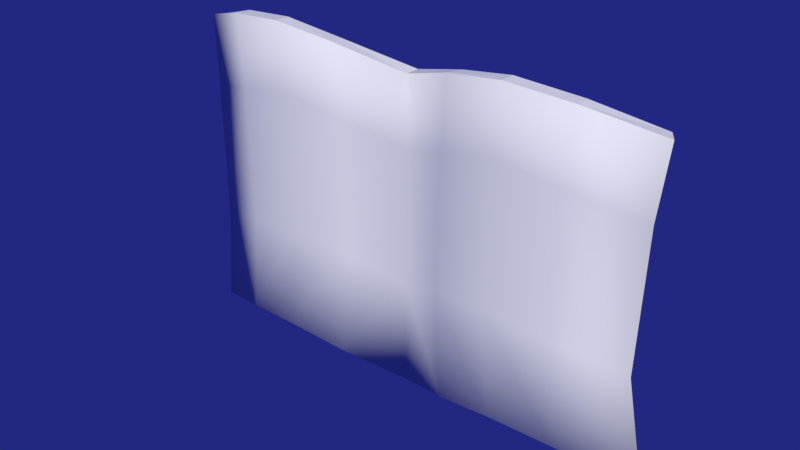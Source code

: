 # Source: icon_knowledge.blend  (saved by Blender 2.78.0; exported with 4.5.12 LTS)
import bpy
from mathutils import Matrix  # noqa: F401  (used for matrix-valued properties, if any)

bpy.ops.wm.read_factory_settings(use_empty=True)
scene = bpy.context.scene
scene.name = 'Scene'

# ---- collections
col_collection_1 = bpy.data.collections.new('Collection 1'); scene.collection.children.link(col_collection_1)

# ---- materials (node trees are filled in below, after node groups)
mat_material_001 = bpy.data.materials.new('Material.001')
mat_material_001.alpha_threshold = 0.0
mat_material_001.use_transparent_shadow = False
mat_material_001.preview_render_type = 'CUBE'
mat_material_001.specular_color = (1.0, 1.0, 0.8787)
mat_material_001.roughness = 0.5

# ---- material node trees

# ---- world
world_world = bpy.data.worlds.new('World'); scene.world = world_world
world_world.color = (0.01571, 0.0212, 0.2203)
world_world.use_sun_shadow = False
world_world.sun_shadow_jitter_overblur = 0.0
world_world.cycles.sampling_method = 'MANUAL'

# ---- meshes
me_cube_001 = bpy.data.meshes.new('Cube.001')
me_cube_001.from_pydata([(0.3953, -0.2149, 0.1977), (1.155, -0.1075, 2.21), (0.7702, -0.1706, 2.257), (0.4294, -0.1262, 2.198), (1.625, -0.02323, 0.06578), (1.58, -0.02323, 2.085), (1.574, 0.05648, 0.06578), (1.529, 0.05648, 2.085), (0.7766, -0.2656, 0.2637), (1.171, -0.201, 0.2105), (1.155, -0.1075, 0.2105), (0.7766, -0.1706, 0.2637), (0.4294, -0.1262, 0.1977), (1.171, -0.201, 2.21), (0.7702, -0.2656, 2.257), (0.3953, -0.2149, 2.198), (1.489, 0.03046, 1.636), (1.466, 0.01601, 0.7516), (1.54, -0.04925, 1.636), (1.518, -0.06371, 0.7516), (1.124, -0.2093, 1.762), (1.098, -0.214, 0.8771), (0.7223, -0.2656, 1.834), (0.6957, -0.2656, 0.9495), (0.3506, -0.1977, 1.749), (0.3258, -0.1882, 0.8644), (0.3847, -0.1091, 1.749), (0.3598, -0.09952, 0.8644), (0.7223, -0.1706, 1.834), (0.6957, -0.1706, 0.9495), (1.107, -0.1158, 1.762), (1.081, -0.1204, 0.8771), (-0.3953, -0.2149, 0.1977), (-1.155, -0.1075, 2.21), (-0.7702, -0.1706, 2.257), (-0.4294, -0.1262, 2.198), (-1.625, -0.02323, 0.06578), (-1.58, -0.02323, 2.085), (-1.574, 0.05648, 0.06578), (-1.529, 0.05648, 2.085), (0.0, 0.04748, 0.0594), (0.0, 0.04748, 2.059), (0.0, -0.04748, 0.0594), (0.0, -0.04748, 2.059), (-0.7766, -0.2656, 0.2637), (-1.171, -0.201, 0.2105), (-1.155, -0.1075, 0.2105), (-0.7766, -0.1706, 0.2637), (-0.4294, -0.1262, 0.1977), (-1.171, -0.201, 2.21), (-0.7702, -0.2656, 2.257), (-0.3953, -0.2149, 2.198), (-1.489, 0.03046, 1.636), (-1.466, 0.01601, 0.7516), (-1.54, -0.04925, 1.636), (-1.518, -0.06371, 0.7516), (0.0, -0.04748, 1.611), (0.0, -0.04748, 0.7261), (0.0, 0.04748, 1.611), (0.0, 0.04748, 0.7261), (-1.124, -0.2093, 1.762), (-1.098, -0.214, 0.8771), (-0.7223, -0.2656, 1.834), (-0.6957, -0.2656, 0.9495), (-0.3506, -0.1977, 1.749), (-0.3258, -0.1882, 0.8644), (-0.3847, -0.1091, 1.749), (-0.3598, -0.09952, 0.8644), (-0.7223, -0.1706, 1.834), (-0.6957, -0.1706, 0.9495), (-1.107, -0.1158, 1.762), (-1.081, -0.1204, 0.8771)], [], [(1, 2, 14, 13), (30, 1, 7, 16), (16, 7, 5, 18), (7, 1, 13, 5), (10, 6, 4, 9), (22, 14, 15, 24), (3, 41, 43, 15), (20, 13, 14, 22), (24, 15, 43, 56), (18, 5, 13, 20), (2, 3, 15, 14), (40, 12, 0, 42), (12, 11, 8, 0), (11, 10, 9, 8), (58, 41, 3, 26), (26, 3, 2, 28), (28, 2, 1, 30), (11, 29, 31, 10), (29, 28, 30, 31), (12, 27, 29, 11), (27, 26, 28, 29), (40, 59, 27, 12), (59, 58, 26, 27), (4, 19, 21, 9), (19, 18, 20, 21), (0, 25, 57, 42), (25, 24, 56, 57), (9, 21, 23, 8), (21, 20, 22, 23), (8, 23, 25, 0), (23, 22, 24, 25), (6, 17, 19, 4), (17, 16, 18, 19), (10, 31, 17, 6), (31, 30, 16, 17), (33, 49, 50, 34), (70, 52, 39, 33), (52, 54, 37, 39), (39, 37, 49, 33), (46, 45, 36, 38), (62, 64, 51, 50), (35, 51, 43, 41), (60, 62, 50, 49), (64, 56, 43, 51), (54, 60, 49, 37), (34, 50, 51, 35), (40, 42, 32, 48), (48, 32, 44, 47), (47, 44, 45, 46), (58, 66, 35, 41), (66, 68, 34, 35), (68, 70, 33, 34), (47, 46, 71, 69), (69, 71, 70, 68), (48, 47, 69, 67), (67, 69, 68, 66), (40, 48, 67, 59), (59, 67, 66, 58), (36, 45, 61, 55), (55, 61, 60, 54), (32, 42, 57, 65), (65, 57, 56, 64), (45, 44, 63, 61), (61, 63, 62, 60), (44, 32, 65, 63), (63, 65, 64, 62), (38, 36, 55, 53), (53, 55, 54, 52), (46, 38, 53, 71), (71, 53, 52, 70)])
me_cube_001.polygons.foreach_set('use_smooth', [0, 1, 1, 0, 0, 1, 0, 1, 1, 1, 0, 0, 0, 0, 1, 1, 1, 1, 1, 1, 1, 1, 1, 1, 1, 1, 1, 1, 1, 1, 1, 1, 1, 1, 1, 0, 1, 1, 0, 0, 1, 0, 1, 1, 1, 0, 0, 0, 0, 1, 1, 1, 1, 1, 1, 1, 1, 1, 1, 1, 1, 1, 1, 1, 1, 1, 1, 1, 1, 1])
_uv = me_cube_001.uv_layers.new(name='UVMap')
_uv.uv.foreach_set('vector', [0.9526, 0.6391, 0.9348, 0.7588, 0.9082, 0.759, 0.9264, 0.6342, 0.3125, 0.1549, 0.3261, 0.01506, 0.4303, 0.05464, 0.4186, 0.1945, 0.4186, 0.1945, 0.4303, 0.05464, 0.445, 0.05471, 0.4333, 0.1946, 0.9997, 0.5229, 0.9526, 0.6391, 0.9264, 0.6342, 0.9773, 0.5069, 0.9526, 0.3607, 1.0, 0.491, 0.9776, 0.5069, 0.9265, 0.3657, 0.7122, 0.1319, 0.6984, 0.0, 0.8012, 0.01812, 0.8136, 0.158, 0.9485, 0.8654, 0.9997, 0.9998, 0.9731, 1.0, 0.9238, 0.8762, 0.5988, 0.1549, 0.5849, 0.01509, 0.6984, 0.0, 0.7122, 0.1319, 0.8136, 0.158, 0.8012, 0.01812, 0.9061, 0.06075, 0.9065, 0.2007, 0.478, 0.1946, 0.4655, 0.05473, 0.5849, 0.01509, 0.5988, 0.1549, 0.9348, 0.7588, 0.9485, 0.8654, 0.9238, 0.8762, 0.9082, 0.759, 1.0, 0.0001876, 0.9487, 0.1344, 0.924, 0.1236, 0.9734, 0.0, 0.9487, 0.1344, 0.9348, 0.243, 0.9082, 0.2428, 0.924, 0.1236, 0.9348, 0.243, 0.9526, 0.3607, 0.9265, 0.3657, 0.9082, 0.2428, 0.001698, 0.2007, 0.002188, 0.06074, 0.1231, 0.01816, 0.1101, 0.158, 0.1101, 0.158, 0.1231, 0.01816, 0.2188, 0.0, 0.2049, 0.1319, 0.2049, 0.1319, 0.2188, 0.0, 0.3261, 0.01506, 0.3125, 0.1549, 0.2184, 0.6218, 0.1965, 0.4078, 0.3042, 0.4309, 0.324, 0.6389, 0.1965, 0.4078, 0.2049, 0.1319, 0.3125, 0.1549, 0.3042, 0.4309, 0.1209, 0.642, 0.1021, 0.434, 0.1965, 0.4078, 0.2184, 0.6218, 0.1021, 0.434, 0.1101, 0.158, 0.2049, 0.1319, 0.1965, 0.4078, 0.0, 0.6846, 0.0007294, 0.4766, 0.1021, 0.434, 0.1209, 0.642, 0.0007294, 0.4766, 0.001698, 0.2007, 0.1101, 0.158, 0.1021, 0.434, 0.4553, 0.6846, 0.4856, 0.4705, 0.6072, 0.4309, 0.5871, 0.6389, 0.4856, 0.4705, 0.478, 0.1946, 0.5988, 0.1549, 0.6072, 0.4309, 0.8034, 0.6419, 0.8211, 0.4339, 0.9075, 0.4766, 0.9082, 0.6846, 0.8211, 0.4339, 0.8136, 0.158, 0.9065, 0.2007, 0.9075, 0.4766, 0.5871, 0.6389, 0.6072, 0.4309, 0.7206, 0.4078, 0.6988, 0.6218, 0.6072, 0.4309, 0.5988, 0.1549, 0.7122, 0.1319, 0.7206, 0.4078, 0.6988, 0.6218, 0.7206, 0.4078, 0.8211, 0.4339, 0.8034, 0.6419, 0.7206, 0.4078, 0.7122, 0.1319, 0.8136, 0.158, 0.8211, 0.4339, 0.4406, 0.6845, 0.4114, 0.4705, 0.4261, 0.4705, 0.4553, 0.6846, 0.4114, 0.4705, 0.4186, 0.1945, 0.4333, 0.1946, 0.4261, 0.4705, 0.324, 0.6389, 0.3042, 0.4309, 0.4114, 0.4705, 0.4406, 0.6845, 0.3042, 0.4309, 0.3125, 0.1549, 0.4186, 0.1945, 0.4114, 0.4705, 0.9526, 0.6391, 0.9264, 0.6342, 0.9082, 0.759, 0.9348, 0.7588, 0.3125, 0.1549, 0.4186, 0.1945, 0.4303, 0.05464, 0.3261, 0.01506, 0.4186, 0.1945, 0.4333, 0.1946, 0.445, 0.05471, 0.4303, 0.05464, 0.9997, 0.5229, 0.9773, 0.5069, 0.9264, 0.6342, 0.9526, 0.6391, 0.9526, 0.3607, 0.9265, 0.3657, 0.9776, 0.5069, 1.0, 0.491, 0.7122, 0.1319, 0.8136, 0.158, 0.8012, 0.01812, 0.6984, 0.0, 0.9485, 0.8654, 0.9238, 0.8762, 0.9731, 1.0, 0.9997, 0.9998, 0.5988, 0.1549, 0.7122, 0.1319, 0.6984, 0.0, 0.5849, 0.01509, 0.8136, 0.158, 0.9065, 0.2007, 0.9061, 0.06075, 0.8012, 0.01812, 0.478, 0.1946, 0.5988, 0.1549, 0.5849, 0.01509, 0.4655, 0.05473, 0.9348, 0.7588, 0.9082, 0.759, 0.9238, 0.8762, 0.9485, 0.8654, 1.0, 0.0001876, 0.9734, 0.0, 0.924, 0.1236, 0.9487, 0.1344, 0.9487, 0.1344, 0.924, 0.1236, 0.9082, 0.2428, 0.9348, 0.243, 0.9348, 0.243, 0.9082, 0.2428, 0.9265, 0.3657, 0.9526, 0.3607, 0.001698, 0.2007, 0.1101, 0.158, 0.1231, 0.01816, 0.002188, 0.06074, 0.1101, 0.158, 0.2049, 0.1319, 0.2188, 0.0, 0.1231, 0.01816, 0.2049, 0.1319, 0.3125, 0.1549, 0.3261, 0.01506, 0.2188, 0.0, 0.2184, 0.6218, 0.324, 0.6389, 0.3042, 0.4309, 0.1965, 0.4078, 0.1965, 0.4078, 0.3042, 0.4309, 0.3125, 0.1549, 0.2049, 0.1319, 0.1209, 0.642, 0.2184, 0.6218, 0.1965, 0.4078, 0.1021, 0.434, 0.1021, 0.434, 0.1965, 0.4078, 0.2049, 0.1319, 0.1101, 0.158, 0.0, 0.6846, 0.1209, 0.642, 0.1021, 0.434, 0.0007294, 0.4766, 0.0007294, 0.4766, 0.1021, 0.434, 0.1101, 0.158, 0.001698, 0.2007, 0.4553, 0.6846, 0.5871, 0.6389, 0.6072, 0.4309, 0.4856, 0.4705, 0.4856, 0.4705, 0.6072, 0.4309, 0.5988, 0.1549, 0.478, 0.1946, 0.8034, 0.6419, 0.9082, 0.6846, 0.9075, 0.4766, 0.8211, 0.4339, 0.8211, 0.4339, 0.9075, 0.4766, 0.9065, 0.2007, 0.8136, 0.158, 0.5871, 0.6389, 0.6988, 0.6218, 0.7206, 0.4078, 0.6072, 0.4309, 0.6072, 0.4309, 0.7206, 0.4078, 0.7122, 0.1319, 0.5988, 0.1549, 0.6988, 0.6218, 0.8034, 0.6419, 0.8211, 0.4339, 0.7206, 0.4078, 0.7206, 0.4078, 0.8211, 0.4339, 0.8136, 0.158, 0.7122, 0.1319, 0.4406, 0.6845, 0.4553, 0.6846, 0.4261, 0.4705, 0.4114, 0.4705, 0.4114, 0.4705, 0.4261, 0.4705, 0.4333, 0.1946, 0.4186, 0.1945, 0.324, 0.6389, 0.4406, 0.6845, 0.4114, 0.4705, 0.3042, 0.4309, 0.3042, 0.4309, 0.4114, 0.4705, 0.4186, 0.1945, 0.3125, 0.1549])
me_cube_001.materials.append(mat_material_001)
me_cube_001.use_remesh_preserve_volume = False
me_cube_001.use_remesh_preserve_attributes = False
me_cube_001.use_mirror_vertex_groups = False
me_cube_001.update()

# ---- objects
ob_icon_knowledge = bpy.data.objects.new('icon_knowledge', me_cube_001)

# ---- transforms, parenting, visibility, modifiers, constraints
ob_icon_knowledge.location = (0.0, 0.0, 0.0)
ob_icon_knowledge.lineart.crease_threshold = 0.0

# ---- collection membership
col_collection_1.objects.link(ob_icon_knowledge)

# ---- scene / render settings (as saved in the file)
scene.frame_start = 1; scene.frame_end = 250; scene.frame_set(1)
scene.render.engine = 'BLENDER_EEVEE_NEXT'
scene.render.resolution_percentage = 50
scene.render.dither_intensity = 0.0
scene.cycles.use_denoising = False
scene.cycles.samples = 128
scene.cycles.sampling_pattern = 'TABULATED_SOBOL'
scene.cycles.light_sampling_threshold = 0.0
scene.cycles.use_adaptive_sampling = False
scene.cycles.use_light_tree = False
scene.cycles.blur_glossy = 0.0
scene.cycles.sample_clamp_indirect = 0.0
scene.view_settings.view_transform = 'Standard'
bpy.context.view_layer.update()

# ---- added for rendering (the .blend has no active camera and no usable light): camera, sun
cam_auto = bpy.data.cameras.new('AutoCamera')
cam_auto.lens = 50.0
cam_auto.sensor_width = 36.0
cam_auto.clip_end = 1000.0
ob_auto_camera = bpy.data.objects.new('AutoCamera', cam_auto)
scene.collection.objects.link(ob_auto_camera)
ob_auto_camera.location = (3.64249, -4.47553, 4.07233)
ob_auto_camera.rotation_euler = (1.09748, -7.21219e-08, 0.694738)
scene.camera = ob_auto_camera
light_auto_sun = bpy.data.lights.new('AutoSun', 'SUN')
light_auto_sun.energy = 3.0
light_auto_sun.angle = 0.0523599
ob_auto_sun = bpy.data.objects.new('AutoSun', light_auto_sun)
scene.collection.objects.link(ob_auto_sun)
ob_auto_sun.rotation_euler = (0.872665, 0.174533, 0.523599)
bpy.context.view_layer.update()

